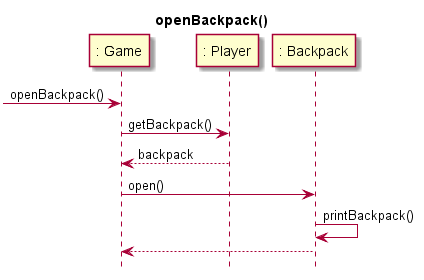

The diagram above was rendered by PlantUML. Its source (embedded in the PNG):
@startuml
hide footbox
title openBackpack()
participant ": Game" as Game
participant ": Player" as Player
participant ": Backpack" as Backpack

[-> Game: openBackpack()
Game -> Player: getBackpack()
Player --> Game: backpack
Game -> Backpack: open()
Backpack -> Backpack: printBackpack()
Backpack --> Game

@enduml